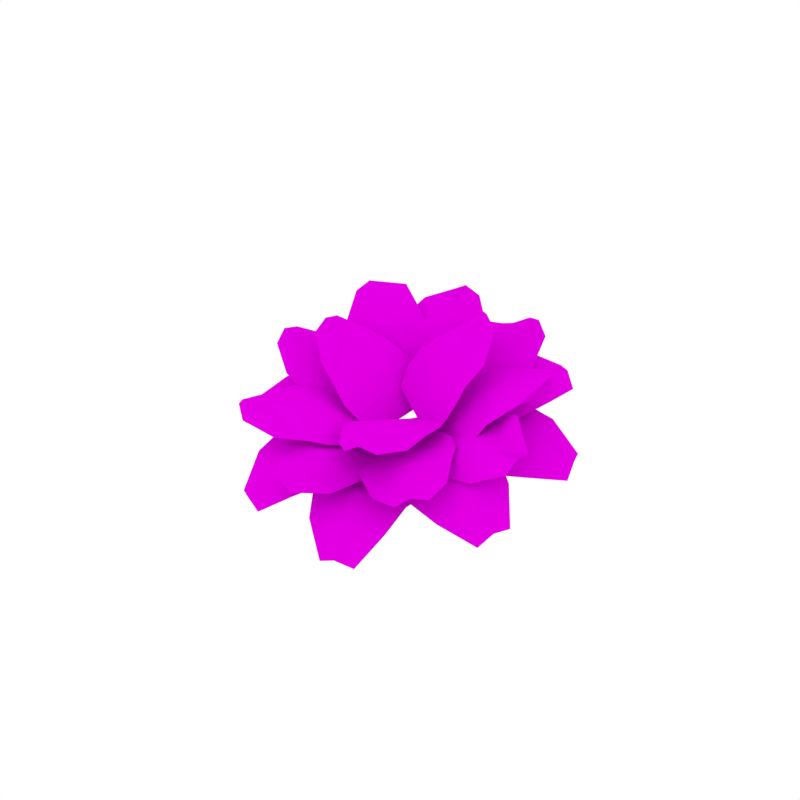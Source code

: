 # Source: Plant_1.blend  (saved by Blender 2.79.0; exported with 4.5.12 LTS)
import bpy
from mathutils import Matrix  # noqa: F401  (used for matrix-valued properties, if any)

bpy.ops.wm.read_factory_settings(use_empty=True)
scene = bpy.context.scene
scene.name = 'Scene'

# ---- collections
col_collection_1 = bpy.data.collections.new('Collection 1'); scene.collection.children.link(col_collection_1)

# ---- images (referenced by path relative to the original .blend; pixels are not part of the script)
import os
ASSET_DIR = os.environ.get("B2B_ASSET_DIR", "")  # directory of the original .blend (textures are referenced by path, not embedded)
HERE = os.path.dirname(os.path.abspath(__file__))  # packed textures are extracted next to this script under _unpacked/

def load_image(name, relpath, width, height, colorspace="sRGB"):
    """Load a texture the original file referenced (path relative to the .blend, or extracted next to this script)."""
    p = next((c for c in (os.path.join(HERE, relpath), os.path.join(ASSET_DIR, relpath)) if relpath and os.path.exists(c)), "")
    if p:
        img = bpy.data.images.load(p, check_existing=True)
        img.name = name
    else:  # same state as the original file: an image datablock whose file is absent (Cycles renders it pink)
        img = bpy.data.images.new(name, width, height)
        img.source = "FILE"
        img.filepath = "//" + (relpath or name)
    img.colorspace_settings.name = colorspace
    return img
img_flowers_png_001 = load_image('Flowers.png.001', 'Flowers.png', 1024, 1024, 'sRGB')

# ---- materials (node trees are filled in below, after node groups)
mat_flowers = bpy.data.materials.new('Flowers')
mat_flowers.alpha_threshold = 0.0
mat_flowers.roughness = 0.5
mat_flowers.specular_intensity = 0.0

# ---- material node trees
mat_flowers.use_nodes = True; mat_flowers.node_tree.nodes.clear()
_N = mat_flowers.node_tree.nodes; _L = mat_flowers.node_tree.links
n0 = _N.new('ShaderNodeOutputMaterial'); n0.name = 'Material Output'; n0.location = (1200, 880)
n0.label = 'Material Out'
n1 = _N.new('ShaderNodeAddShader'); n1.name = 'Add Shader'; n1.location = (1000, 880)
n1.label = 'Shader Add Refl'
n2 = _N.new('ShaderNodeAddShader'); n2.name = 'Add Shader.001'; n2.location = (800, 880)
n2.label = 'Shader Add Spec'
n3 = _N.new('ShaderNodeBsdfRefraction'); n3.name = 'Refraction BSDF'; n3.location = (1200, 220)
n3.label = 'Refl BSDF'
n3.mute = True
n4 = _N.new('ShaderNodeMix'); n4.name = 'Mix'; n4.location = (1000, 220)
n4.label = 'Mix Color/Refl'
n4.data_type = 'RGBA'
n4.blend_type = 'MULTIPLY'
n4.inputs[0].default_value = 1.0
n4.inputs[6].default_value = (0.8, 0.8, 0.8, 1.0)
n4.inputs[7].default_value = (0.0, 0.0, 0.0, 0.0)
n5 = _N.new('ShaderNodeMixShader'); n5.name = 'Mix Shader'; n5.location = (600, 880)
n5.label = 'Shader Mix Alpha'
n6 = _N.new('ShaderNodeBsdfTransparent'); n6.name = 'Transparent BSDF'; n6.location = (400, 880)
n6.label = 'Alpha BSDF'
n7 = _N.new('ShaderNodeMix'); n7.name = 'Mix.001'; n7.location = (200, 1100)
n7.label = 'Mix Color/Alpha'
n7.data_type = 'RGBA'
n7.blend_type = 'MULTIPLY'
n7.inputs[0].default_value = 1.0
n7.inputs[6].default_value = (1.0, 1.0, 1.0, 1.0)
n8 = _N.new('ShaderNodeBsdfDiffuse'); n8.name = 'Diffuse BSDF'; n8.location = (400, 660)
n8.label = 'Diff BSDF'
n9 = _N.new('ShaderNodeMix'); n9.name = 'Mix.002'; n9.location = (200, 660)
n9.label = 'Mix Color/Diffuse'
n9.data_type = 'RGBA'
n9.blend_type = 'MULTIPLY'
n9.inputs[0].default_value = 1.0
n9.inputs[6].default_value = (0.8, 0.8, 0.8, 1.0)
n10 = _N.new('ShaderNodeBsdfAnisotropic'); n10.name = 'Glossy BSDF'; n10.location = (400, 220)
n10.label = 'Spec BSDF'
n10.mute = True
n10.distribution = 'GGX'
n11 = _N.new('ShaderNodeMix'); n11.name = 'Mix.003'; n11.location = (200, 220)
n11.label = 'Mix Color/Spec'
n11.data_type = 'RGBA'
n11.blend_type = 'MULTIPLY'
n11.inputs[0].default_value = 1.0
n11.inputs[6].default_value = (0.0, 0.0, 0.0, 1.0)
n11.inputs[7].default_value = (0.0, 0.0, 0.0, 1.0)
n12 = _N.new('ShaderNodeMix'); n12.name = 'Mix.004'; n12.location = (200, 0)
n12.label = 'Mix Color/Hardness'
n12.data_type = 'RGBA'
n12.blend_type = 'MULTIPLY'
n12.inputs[0].default_value = 1.0
n12.inputs[6].default_value = (0.0, 0.0, 0.0, 0.0)
n12.inputs[7].default_value = (1.0, 1.0, 1.0, 1.0)
n13 = _N.new('ShaderNodeNormalMap'); n13.name = 'Normal Map'; n13.location = (200, 440)
n13.label = 'Normal/Map'
n13.mute = True
n14 = _N.new('ShaderNodeMix'); n14.name = 'Mix.005'; n14.location = (1000, 660)
n14.label = 'Bump/Map'
n14.mute = True
n14.data_type = 'RGBA'
n14.blend_type = 'MULTIPLY'
n14.inputs[0].default_value = 1.0
n14.inputs[6].default_value = (1.0, 1.0, 1.0, 1.0)
n14.inputs[7].default_value = (0.0, 0.0, 0.0, 1.0)
n15 = _N.new('ShaderNodeTexCoord'); n15.name = 'Texture Coordinate'; n15.location = (-600, 660)
n15.label = 'Texture Coords'
n16 = _N.new('ShaderNodeTexImage'); n16.name = 'Image Texture'; n16.location = (0, 660)
n16.width = 140
n16.image = img_flowers_png_001
n17 = _N.new('ShaderNodeDisplacement'); n17.name = 'Displacement'; n17.location = (0, 0)
n17.inputs[1].default_value = 0.0
n17.inputs[2].default_value = 0.1
n18 = _N.new('ShaderNodeMath'); n18.name = 'Math'; n18.location = (0, 0)
n18.operation = 'POWER'
_L.new(n1.outputs[0], n0.inputs[0])
_L.new(n2.outputs[0], n1.inputs[0])
_L.new(n3.outputs[0], n1.inputs[1])
_L.new(n4.outputs[2], n3.inputs[0])
_L.new(n5.outputs[0], n2.inputs[0])
_L.new(n6.outputs[0], n5.inputs[1])
_L.new(n7.outputs[2], n5.inputs[0])
_L.new(n8.outputs[0], n5.inputs[2])
_L.new(n9.outputs[2], n8.inputs[0])
_L.new(n10.outputs[0], n2.inputs[1])
_L.new(n11.outputs[2], n10.inputs[0])
_L.new(n13.outputs[0], n8.inputs[2])
_L.new(n13.outputs[0], n10.inputs[4])
_L.new(n13.outputs[0], n3.inputs[3])
_L.new(n16.outputs[0], n9.inputs[7])
_L.new(n16.outputs[1], n7.inputs[7])
_L.new(n14.outputs[2], n17.inputs[0])
_L.new(n17.outputs[0], n0.inputs[2])
_L.new(n12.outputs[2], n18.inputs[0])
_L.new(n18.outputs[0], n10.inputs[1])
n0.is_active_output = True

# ---- world
world_world = bpy.data.worlds.new('World'); scene.world = world_world
world_world.color = (1.0, 1.0, 1.0)
world_world.use_sun_shadow = False
world_world.sun_shadow_jitter_overblur = 0.0
world_world.cycles.sampling_method = 'NONE'
world_world.cycles.sample_map_resolution = 256

# ---- meshes
me_plane_061 = bpy.data.meshes.new('Plane.061')
me_plane_061.from_pydata([(0.6341, -0.06743, 0.1032), (0.6338, 0.06085, 0.1051), (0.1455, -0.1321, 0.03374), (0.1448, 0.1251, 0.03741), (0.2246, 0.1849, 0.09192), (0.2255, -0.193, 0.08652), (0.6404, -0.003744, 0.1373), (0.1442, -0.003997, 0.06935), (0.2241, -0.004566, 0.123), (0.521, -0.1459, 0.1705), (0.4042, -0.1799, 0.1867), (0.4033, 0.1697, 0.1917), (0.5203, 0.1368, 0.1745), (0.4085, -0.005525, 0.2219), (0.5271, -0.005, 0.2056), (0.3146, -0.2041, 0.1466), (0.316, -0.005192, 0.1826), (0.3136, 0.1947, 0.1523), (0.4469, -0.4507, 0.1357), (0.5262, -0.3501, 0.1423), (0.02569, -0.1961, 0.06126), (0.1847, 0.005632, 0.1479), (0.2828, 0.001515, 0.179), (0.04917, -0.2949, 0.1121), (0.4904, -0.4057, 0.1721), (0.1032, -0.09591, 0.1016), (0.164, -0.1474, 0.1556), (0.3077, -0.4437, 0.1993), (0.1946, -0.3982, 0.2137), (0.4108, -0.124, 0.2317), (0.4824, -0.2219, 0.2139), (0.3052, -0.2652, 0.2554), (0.399, -0.3381, 0.2398), (0.1105, -0.3605, 0.1722), (0.234, -0.2065, 0.2157), (0.357, -0.04769, 0.2108), (0.5474, 0.2958, 0.1782), (0.4694, 0.3973, 0.1851), (0.2027, -0.04226, 0.05703), (0.04624, 0.1614, 0.07093), (0.07024, 0.2516, 0.1356), (0.3002, -0.04758, 0.1152), (0.512, 0.347, 0.2152), (0.1221, 0.05547, 0.09745), (0.1828, 0.09793, 0.1588), (0.5014, 0.1593, 0.2304), (0.4284, 0.06074, 0.2334), (0.2157, 0.3376, 0.2523), (0.3294, 0.3831, 0.2457), (0.3242, 0.1986, 0.2757), (0.419, 0.2717, 0.2716), (0.3742, -0.008529, 0.1834), (0.2528, 0.147, 0.2274), (0.1316, 0.3072, 0.2049), (-0.1384, 0.6225, 0.1032), (-0.2598, 0.5812, 0.1051), (0.0788, 0.18, 0.03374), (-0.1648, 0.09737, 0.03741), (-0.2468, 0.1539, 0.09192), (0.111, 0.2753, 0.08652), (-0.2007, 0.6082, 0.1373), (-0.04221, 0.1379, 0.06935), (-0.06715, 0.2138, 0.123), (-0.02792, 0.5403, 0.1705), (0.04153, 0.4404, 0.1867), (-0.2895, 0.3281, 0.1917), (-0.2956, 0.4494, 0.1745), (-0.1251, 0.3889, 0.2219), (-0.1634, 0.5012, 0.2056), (0.09309, 0.3633, 0.1466), (-0.09588, 0.3011, 0.1826), (-0.2845, 0.2351, 0.1523), (0.2847, 0.5673, 0.1357), (0.164, 0.6104, 0.1423), (0.1777, 0.08691, 0.06126), (-0.06425, 0.1732, 0.1479), (-0.09164, 0.2675, 0.179), (0.2638, 0.1407, 0.1121), (0.2281, 0.5942, 0.1721), (0.05797, 0.1284, 0.1016), (0.08734, 0.2024, 0.1556), (0.3224, 0.4331, 0.1993), (0.3153, 0.3115, 0.2137), (-0.01354, 0.4289, 0.2317), (0.05645, 0.528, 0.2139), (0.154, 0.3739, 0.2554), (0.1931, 0.486, 0.2398), (0.3064, 0.2197, 0.1722), (0.1211, 0.2877, 0.2157), (-0.06869, 0.3536, 0.2108), (-0.6376, -0.002812, 0.1032), (-0.6232, -0.1303, 0.1051), (-0.1591, 0.1153, 0.03374), (-0.1302, -0.1403, 0.03741), (-0.2028, -0.2085, 0.09192), (-0.2454, 0.167, 0.08652), (-0.637, -0.06681, 0.1373), (-0.1438, -0.01191, 0.06935), (-0.2232, -0.02014, 0.123), (-0.5339, 0.08762, 0.1705), (-0.4215, 0.1343, 0.1867), (-0.3822, -0.2131, 0.1917), (-0.502, -0.1933, 0.1745), (-0.4066, -0.03949, 0.2219), (-0.5245, -0.05308, 0.2056), (-0.3352, 0.1682, 0.1466), (-0.3146, -0.02964, 0.1826), (-0.2903, -0.228, 0.1523), (-0.4938, 0.3988, 0.1357), (-0.5615, 0.29, 0.1423), (-0.04714, 0.1921, 0.06126), (-0.183, -0.02594, 0.1479), (-0.2809, -0.03265, 0.179), (-0.08134, 0.2877, 0.1121), (-0.5321, 0.3492, 0.1721), (-0.1132, 0.08396, 0.1016), (-0.1792, 0.1284, 0.1556), (-0.3547, 0.4071, 0.1993), (-0.2373, 0.3743, 0.2137), (-0.4219, 0.07798, 0.2317), (-0.504, 0.1675, 0.2139), (-0.3326, 0.23, 0.2554), (-0.4338, 0.2921, 0.2398), (-0.1495, 0.3461, 0.1722), (-0.2553, 0.1795, 0.2157), (-0.3601, 0.008081, 0.2108), (-0.05509, -0.6353, 0.1032), (0.07316, -0.6325, 0.1051), (-0.1293, -0.148, 0.03374), (0.1279, -0.1424, 0.03741), (0.1892, -0.2209, 0.09192), (-0.1886, -0.2292, 0.08652), (0.008705, -0.6404, 0.1373), (-0.001193, -0.1442, 0.06935), (-0.0002105, -0.2241, 0.123), (-0.1357, -0.5237, 0.1705), (-0.172, -0.4076, 0.1867), (0.1775, -0.3999, 0.1917), (0.1469, -0.5175, 0.1745), (0.002416, -0.4085, 0.2219), (0.005246, -0.5271, 0.2056), (-0.1979, -0.3185, 0.1466), (0.0009509, -0.316, 0.1826), (0.2007, -0.3098, 0.1523), (-0.442, -0.4555, 0.1357), (-0.3398, -0.5329, 0.1423), (-0.1956, -0.0295, 0.06126), (0.009221, -0.1846, 0.1479), (0.007011, -0.2827, 0.179), (-0.2939, -0.05489, 0.1121), (-0.3961, -0.4982, 0.1721), (-0.09388, -0.1051, 0.1016), (-0.1441, -0.1668, 0.1556), (-0.4376, -0.3163, 0.1993), (-0.3943, -0.2024, 0.2137), (-0.116, -0.4131, 0.2317), (-0.2125, -0.4867, 0.2139), (-0.2593, -0.3103, 0.2554), (-0.3303, -0.4055, 0.2398), (-0.3583, -0.1175, 0.1722), (-0.2019, -0.238, 0.2157), (-0.04074, -0.3579, 0.2108), (0.4958, -0.2736, 0.3174), (0.5397, -0.1685, 0.3192), (0.07357, -0.1583, 0.1055), (0.1617, 0.05249, 0.109), (0.2475, 0.07395, 0.1607), (0.1181, -0.2357, 0.1556), (0.523, -0.2237, 0.3497), (0.1167, -0.05295, 0.1393), (0.1818, -0.08093, 0.1901), (0.3762, -0.2989, 0.2641), (0.2689, -0.2865, 0.2506), (0.3886, -2.163e-05, 0.3141), (0.473, -0.06726, 0.385), (0.3325, -0.1453, 0.2912), (0.4298, -0.1857, 0.3157), (0.1872, -0.2755, 0.2125), (0.2569, -0.1131, 0.2467), (0.3238, 0.0513, 0.2179), (0.2105, -0.5229, 0.3481), (0.3101, -0.4679, 0.3544), (-0.04653, -0.1694, 0.1316), (0.1531, -0.05902, 0.2138), (0.232, -0.09618, 0.2433), (-0.06135, -0.2583, 0.1798), (0.2617, -0.5011, 0.3827), (0.05145, -0.1141, 0.1699), (0.08348, -0.1771, 0.2211), (0.09901, -0.4692, 0.2916), (0.02215, -0.393, 0.2761), (0.2935, -0.243, 0.2932), (0.3185, -0.3479, 0.3051), (0.1585, -0.3223, 0.3156), (0.2101, -0.4142, 0.3481), (-0.03376, -0.3331, 0.2368), (0.1204, -0.2497, 0.278), (0.2758, -0.162, 0.2734), (0.55, 0.05349, 0.3884), (0.5211, 0.1635, 0.395), (0.1514, -0.1044, 0.1276), (0.09346, 0.1162, 0.1408), (0.1442, 0.1818, 0.2021), (0.2293, -0.1424, 0.1827), (0.5387, 0.1077, 0.4236), (0.1191, 0.003335, 0.1659), (0.1834, 0.01718, 0.2241), (0.4653, -0.04234, 0.4053), (0.3716, -0.09786, 0.342), (0.2928, 0.202, 0.3127), (0.4016, 0.2001, 0.3357), (0.3338, 0.05086, 0.3349), (0.4366, 0.07805, 0.379), (0.3034, -0.1359, 0.2485), (0.2576, 0.03325, 0.2891), (0.2136, 0.2062, 0.2678), (0.1012, 0.5572, 0.3174), (-0.01245, 0.5653, 0.3192), (0.1265, 0.1202, 0.1055), (-0.1013, 0.1365, 0.109), (-0.149, 0.211, 0.1607), (0.1857, 0.1871, 0.1556), (0.0452, 0.567, 0.3497), (0.01297, 0.1275, 0.1393), (0.0187, 0.1982, 0.1901), (0.1633, 0.4519, 0.2641), (0.1857, 0.3462, 0.2506), (-0.1239, 0.3683, 0.3343), (-0.08714, 0.4697, 0.3427), (0.03161, 0.3614, 0.2839), (0.0389, 0.4665, 0.3157), (0.2013, 0.2653, 0.2125), (0.02526, 0.2795, 0.2467), (-0.1519, 0.2905, 0.2232), (0.4285, 0.3663, 0.3481), (0.3445, 0.4431, 0.3544), (0.1754, 0.009932, 0.1316), (0.00709, 0.164, 0.2138), (0.01715, 0.2505, 0.2433), (0.2644, 0.02426, 0.1798), (0.3914, 0.4078, 0.3827), (0.0917, 0.08515, 0.1699), (0.1412, 0.1356, 0.2211), (0.4131, 0.2435, 0.2941), (0.3654, 0.1464, 0.2882), (0.1367, 0.3557, 0.2932), (0.2281, 0.4128, 0.3051), (0.2549, 0.253, 0.3156), (0.3255, 0.3313, 0.3481), (0.3265, 0.07428, 0.2368), (0.1982, 0.1938, 0.278), (0.06558, 0.3131, 0.2734), (-0.5229, 0.2174, 0.3174), (-0.555, 0.1081, 0.3192), (-0.09055, 0.1492, 0.1055), (-0.1549, -0.06997, 0.109), (-0.2378, -0.1008, 0.1607), (-0.1433, 0.2212, 0.1556), (-0.5444, 0.1648, 0.3497), (-0.1218, 0.03978, 0.1393), (-0.1896, 0.06041, 0.1901), (-0.4068, 0.2556, 0.2641), (-0.2988, 0.2551, 0.2506), (-0.3863, -0.04278, 0.2553), (-0.4775, 0.01476, 0.2678), (-0.3464, 0.1078, 0.2839), (-0.4476, 0.1372, 0.3157), (-0.2164, 0.2532, 0.2125), (-0.2678, 0.08414, 0.2467), (-0.3162, -0.08664, 0.2179), (-0.2668, 0.4966, 0.3481), (-0.3597, 0.4309, 0.3544), (0.0276, 0.1735, 0.1316), (-0.1587, 0.0418, 0.2138), (-0.2412, 0.07005, 0.2433), (0.03253, 0.2635, 0.1798), (-0.3153, 0.4692, 0.3827), (-0.0637, 0.1077, 0.1699), (-0.1025, 0.1669, 0.2211), (-0.1501, 0.4554, 0.4085), (-0.06529, 0.3882, 0.335), (-0.3185, 0.2092, 0.2932), (-0.3548, 0.3107, 0.3051), (-0.193, 0.3029, 0.3228), (-0.2545, 0.3885, 0.3481), (-0.003138, 0.3348, 0.2368), (-0.1472, 0.2349, 0.278), (-0.292, 0.1307, 0.2734), (-0.264, -0.501, 0.3174), (-0.158, -0.5429, 0.3192), (-0.1568, -0.07663, 0.1055), (0.05562, -0.1606, 0.109), (0.07875, -0.246, 0.1607), (-0.2333, -0.1226, 0.1556), (-0.2135, -0.5272, 0.3497), (-0.05067, -0.1177, 0.1393), (-0.07738, -0.1834, 0.1901), (-0.2915, -0.3819, 0.2641), (-0.2812, -0.2744, 0.2506), (0.007532, -0.3885, 0.2553), (-0.05805, -0.4742, 0.2678), (-0.1388, -0.3352, 0.2839), (-0.1773, -0.4333, 0.3157), (-0.2718, -0.1925, 0.2125), (-0.1081, -0.259, 0.2467), (0.05758, -0.3227, 0.2179), (-0.5187, -0.2206, 0.3481), (-0.4618, -0.3191, 0.3544), (-0.1703, 0.04323, 0.1316), (-0.05603, -0.1542, 0.2138), (-0.09165, -0.2338, 0.2433), (-0.2595, 0.05632, 0.1798), (-0.4959, -0.2714, 0.3827), (-0.113, -0.05366, 0.1699), (-0.1755, -0.0869, 0.2211), (-0.4672, -0.1081, 0.2916), (-0.3925, -0.02978, 0.2761), (-0.2372, -0.2982, 0.2932), (-0.3416, -0.3252, 0.3051), (-0.3191, -0.1647, 0.3156), (-0.41, -0.2181, 0.3481), (-0.3337, 0.02727, 0.2368), (-0.2473, -0.1253, 0.278), (-0.1566, -0.2789, 0.2734), (-0.01688, -0.3907, 0.4049), (0.09653, -0.3817, 0.4117), (-0.09667, -0.001762, 0.1215), (0.1296, 0.02725, 0.2038), (0.1848, -0.03409, 0.2445), (-0.1485, -0.0676, 0.1801), (0.03818, -0.3869, 0.4402), (0.01488, 0.01318, 0.1597), (0.01638, -0.04845, 0.2215), (-0.09424, -0.3053, 0.3326), (-0.1314, -0.2076, 0.3005), (0.1776, -0.1832, 0.319), (0.1557, -0.2856, 0.3472), (0.0214, -0.1946, 0.3409), (0.02877, -0.2932, 0.3899), (-0.1561, -0.137, 0.2488), (0.01825, -0.1197, 0.2907), (0.1962, -0.1065, 0.2868), (-0.3222, 0.2038, 0.4278), (-0.363, 0.1039, 0.4271), (0.006656, 0.1389, 0.1101), (-0.05797, -0.07267, 0.1713), (-0.1287, -0.09787, 0.2155), (-0.01963, 0.2037, 0.1771), (-0.339, 0.152, 0.4574), (-0.02493, 0.03459, 0.138), (-0.07041, 0.05235, 0.2047), (-0.2252, 0.241, 0.3516), (-0.131, 0.2347, 0.3092), (-0.2422, -0.03745, 0.3073), (-0.3152, 0.02096, 0.3497), (-0.1818, 0.09627, 0.3373), (-0.2621, 0.1261, 0.3972), (-0.06694, 0.2316, 0.2519), (-0.1233, 0.07304, 0.2796), (-0.1895, -0.08169, 0.2651), (0.2997, 0.2126, 0.4872), (0.2291, 0.2942, 0.4859), (0.1055, -0.04313, 0.1553), (-0.05626, 0.1087, 0.2143), (-0.04847, 0.182, 0.2606), (0.1725, -0.05069, 0.2248), (0.2599, 0.2503, 0.5163), (0.0257, 0.03155, 0.1821), (0.05952, 0.06236, 0.2509), (0.292, 0.1112, 0.4081), (0.2455, 0.03117, 0.3619), (0.05311, 0.2535, 0.3582), (0.1365, 0.2911, 0.4049), (0.1439, 0.1384, 0.3889), (0.2044, 0.195, 0.4525), (0.2159, -0.02304, 0.302), (0.09897, 0.09824, 0.3283), (-0.008487, 0.2277, 0.313)], [], [(16, 13, 11, 17), (7, 8, 4, 3), (2, 5, 8, 7), (14, 6, 1, 12), (15, 10, 13, 16), (14, 12, 11, 13), (9, 14, 13, 10), (9, 0, 6, 14), (5, 15, 16, 8), (8, 16, 17, 4), (34, 31, 29, 35), (25, 26, 22, 21), (20, 23, 26, 25), (32, 24, 19, 30), (33, 28, 31, 34), (32, 30, 29, 31), (27, 32, 31, 28), (27, 18, 24, 32), (23, 33, 34, 26), (26, 34, 35, 22), (52, 49, 47, 53), (43, 44, 40, 39), (38, 41, 44, 43), (50, 42, 37, 48), (51, 46, 49, 52), (50, 48, 47, 49), (45, 50, 49, 46), (45, 36, 42, 50), (41, 51, 52, 44), (44, 52, 53, 40), (70, 67, 65, 71), (61, 62, 58, 57), (56, 59, 62, 61), (68, 60, 55, 66), (69, 64, 67, 70), (68, 66, 65, 67), (63, 68, 67, 64), (63, 54, 60, 68), (59, 69, 70, 62), (62, 70, 71, 58), (88, 85, 83, 89), (79, 80, 76, 75), (74, 77, 80, 79), (86, 78, 73, 84), (87, 82, 85, 88), (86, 84, 83, 85), (81, 86, 85, 82), (81, 72, 78, 86), (77, 87, 88, 80), (80, 88, 89, 76), (106, 103, 101, 107), (97, 98, 94, 93), (92, 95, 98, 97), (104, 96, 91, 102), (105, 100, 103, 106), (104, 102, 101, 103), (99, 104, 103, 100), (99, 90, 96, 104), (95, 105, 106, 98), (98, 106, 107, 94), (124, 121, 119, 125), (115, 116, 112, 111), (110, 113, 116, 115), (122, 114, 109, 120), (123, 118, 121, 124), (122, 120, 119, 121), (117, 122, 121, 118), (117, 108, 114, 122), (113, 123, 124, 116), (116, 124, 125, 112), (142, 139, 137, 143), (133, 134, 130, 129), (128, 131, 134, 133), (140, 132, 127, 138), (141, 136, 139, 142), (140, 138, 137, 139), (135, 140, 139, 136), (135, 126, 132, 140), (131, 141, 142, 134), (134, 142, 143, 130), (160, 157, 155, 161), (151, 152, 148, 147), (146, 149, 152, 151), (158, 150, 145, 156), (159, 154, 157, 160), (158, 156, 155, 157), (153, 158, 157, 154), (153, 144, 150, 158), (149, 159, 160, 152), (152, 160, 161, 148), (178, 175, 173, 179), (169, 170, 166, 165), (164, 167, 170, 169), (176, 168, 163, 174), (177, 172, 175, 178), (176, 174, 173, 175), (171, 176, 175, 172), (171, 162, 168, 176), (167, 177, 178, 170), (170, 178, 179, 166), (196, 193, 191, 197), (187, 188, 184, 183), (182, 185, 188, 187), (194, 186, 181, 192), (195, 190, 193, 196), (194, 192, 191, 193), (189, 194, 193, 190), (189, 180, 186, 194), (185, 195, 196, 188), (188, 196, 197, 184), (214, 211, 209, 215), (205, 206, 202, 201), (200, 203, 206, 205), (212, 204, 199, 210), (213, 208, 211, 214), (212, 210, 209, 211), (207, 212, 211, 208), (207, 198, 204, 212), (203, 213, 214, 206), (206, 214, 215, 202), (232, 229, 227, 233), (223, 224, 220, 219), (218, 221, 224, 223), (230, 222, 217, 228), (231, 226, 229, 232), (230, 228, 227, 229), (225, 230, 229, 226), (225, 216, 222, 230), (221, 231, 232, 224), (224, 232, 233, 220), (250, 247, 245, 251), (241, 242, 238, 237), (236, 239, 242, 241), (248, 240, 235, 246), (249, 244, 247, 250), (248, 246, 245, 247), (243, 248, 247, 244), (243, 234, 240, 248), (239, 249, 250, 242), (242, 250, 251, 238), (268, 265, 263, 269), (259, 260, 256, 255), (254, 257, 260, 259), (266, 258, 253, 264), (267, 262, 265, 268), (266, 264, 263, 265), (261, 266, 265, 262), (261, 252, 258, 266), (257, 267, 268, 260), (260, 268, 269, 256), (286, 283, 281, 287), (277, 278, 274, 273), (272, 275, 278, 277), (284, 276, 271, 282), (285, 280, 283, 286), (284, 282, 281, 283), (279, 284, 283, 280), (279, 270, 276, 284), (275, 285, 286, 278), (278, 286, 287, 274), (304, 301, 299, 305), (295, 296, 292, 291), (290, 293, 296, 295), (302, 294, 289, 300), (303, 298, 301, 304), (302, 300, 299, 301), (297, 302, 301, 298), (297, 288, 294, 302), (293, 303, 304, 296), (296, 304, 305, 292), (322, 319, 317, 323), (313, 314, 310, 309), (308, 311, 314, 313), (320, 312, 307, 318), (321, 316, 319, 322), (320, 318, 317, 319), (315, 320, 319, 316), (315, 306, 312, 320), (311, 321, 322, 314), (314, 322, 323, 310), (340, 337, 335, 341), (331, 332, 328, 327), (326, 329, 332, 331), (338, 330, 325, 336), (339, 334, 337, 340), (338, 336, 335, 337), (333, 338, 337, 334), (333, 324, 330, 338), (329, 339, 340, 332), (332, 340, 341, 328), (358, 355, 353, 359), (349, 350, 346, 345), (344, 347, 350, 349), (356, 348, 343, 354), (357, 352, 355, 358), (356, 354, 353, 355), (351, 356, 355, 352), (351, 342, 348, 356), (347, 357, 358, 350), (350, 358, 359, 346), (376, 373, 371, 377), (367, 368, 364, 363), (362, 365, 368, 367), (374, 366, 361, 372), (375, 370, 373, 376), (374, 372, 371, 373), (369, 374, 373, 370), (369, 360, 366, 374), (365, 375, 376, 368), (368, 376, 377, 364)])
me_plane_061.polygons.foreach_set('use_smooth', [True] * 210)
_uv = me_plane_061.uv_layers.new(name='UVMap')
_uv.uv.foreach_set('vector', [0.1681, 0.117, 0.2207, 0.117, 0.2146, 0.2119, 0.1604, 0.226, 0.05676, 0.117, 0.1092, 0.117, 0.1012, 0.2215, 0.04745, 0.1895, 0.04745, 0.04446, 0.1012, 0.01242, 0.1092, 0.117, 0.05676, 0.117, 0.2826, 0.117, 0.3543, 0.117, 0.3602, 0.1576, 0.2821, 0.1961, 0.1604, 0.007966, 0.2146, 0.02205, 0.2207, 0.117, 0.1681, 0.117, 0.2826, 0.117, 0.2821, 0.1961, 0.2146, 0.2119, 0.2207, 0.117, 0.2821, 0.03782, 0.2826, 0.117, 0.2207, 0.117, 0.2146, 0.02205, 0.2821, 0.03782, 0.3602, 0.07637, 0.3543, 0.117, 0.2826, 0.117, 0.1012, 0.01242, 0.1604, 0.007966, 0.1681, 0.117, 0.1092, 0.117, 0.1092, 0.117, 0.1681, 0.117, 0.1604, 0.226, 0.1012, 0.2215, 0.1681, 0.117, 0.2207, 0.117, 0.2146, 0.2119, 0.1604, 0.226, 0.05676, 0.117, 0.1092, 0.117, 0.1012, 0.2215, 0.04745, 0.1895, 0.04745, 0.04446, 0.1012, 0.01242, 0.1092, 0.117, 0.05676, 0.117, 0.2826, 0.117, 0.3543, 0.117, 0.3602, 0.1576, 0.2821, 0.1961, 0.1604, 0.007966, 0.2146, 0.02205, 0.2207, 0.117, 0.1681, 0.117, 0.2826, 0.117, 0.2821, 0.1961, 0.2146, 0.2119, 0.2207, 0.117, 0.2821, 0.03782, 0.2826, 0.117, 0.2207, 0.117, 0.2146, 0.02205, 0.2821, 0.03782, 0.3602, 0.07637, 0.3543, 0.117, 0.2826, 0.117, 0.1012, 0.01242, 0.1604, 0.007966, 0.1681, 0.117, 0.1092, 0.117, 0.1092, 0.117, 0.1681, 0.117, 0.1604, 0.226, 0.1012, 0.2215, 0.1681, 0.117, 0.2207, 0.117, 0.2146, 0.2119, 0.1604, 0.226, 0.05676, 0.117, 0.1092, 0.117, 0.1012, 0.2215, 0.04745, 0.1895, 0.04745, 0.04446, 0.1012, 0.01242, 0.1092, 0.117, 0.05676, 0.117, 0.2826, 0.117, 0.3543, 0.117, 0.3602, 0.1576, 0.2821, 0.1961, 0.1604, 0.007966, 0.2146, 0.02205, 0.2207, 0.117, 0.1681, 0.117, 0.2826, 0.117, 0.2821, 0.1961, 0.2146, 0.2119, 0.2207, 0.117, 0.2821, 0.03782, 0.2826, 0.117, 0.2207, 0.117, 0.2146, 0.02205, 0.2821, 0.03782, 0.3602, 0.07637, 0.3543, 0.117, 0.2826, 0.117, 0.1012, 0.01242, 0.1604, 0.007966, 0.1681, 0.117, 0.1092, 0.117, 0.1092, 0.117, 0.1681, 0.117, 0.1604, 0.226, 0.1012, 0.2215, 0.1681, 0.117, 0.2207, 0.117, 0.2146, 0.2119, 0.1604, 0.226, 0.05676, 0.117, 0.1092, 0.117, 0.1012, 0.2215, 0.04745, 0.1895, 0.04745, 0.04446, 0.1012, 0.01242, 0.1092, 0.117, 0.05676, 0.117, 0.2826, 0.117, 0.3543, 0.117, 0.3602, 0.1576, 0.2821, 0.1961, 0.1604, 0.007966, 0.2146, 0.02205, 0.2207, 0.117, 0.1681, 0.117, 0.2826, 0.117, 0.2821, 0.1961, 0.2146, 0.2119, 0.2207, 0.117, 0.2821, 0.03782, 0.2826, 0.117, 0.2207, 0.117, 0.2146, 0.02205, 0.2821, 0.03782, 0.3602, 0.07637, 0.3543, 0.117, 0.2826, 0.117, 0.1012, 0.01242, 0.1604, 0.007966, 0.1681, 0.117, 0.1092, 0.117, 0.1092, 0.117, 0.1681, 0.117, 0.1604, 0.226, 0.1012, 0.2215, 0.1681, 0.117, 0.2207, 0.117, 0.2146, 0.2119, 0.1604, 0.226, 0.05676, 0.117, 0.1092, 0.117, 0.1012, 0.2215, 0.04745, 0.1895, 0.04745, 0.04446, 0.1012, 0.01242, 0.1092, 0.117, 0.05676, 0.117, 0.2826, 0.117, 0.3543, 0.117, 0.3602, 0.1576, 0.2821, 0.1961, 0.1604, 0.007966, 0.2146, 0.02205, 0.2207, 0.117, 0.1681, 0.117, 0.2826, 0.117, 0.2821, 0.1961, 0.2146, 0.2119, 0.2207, 0.117, 0.2821, 0.03782, 0.2826, 0.117, 0.2207, 0.117, 0.2146, 0.02205, 0.2821, 0.03782, 0.3602, 0.07637, 0.3543, 0.117, 0.2826, 0.117, 0.1012, 0.01242, 0.1604, 0.007966, 0.1681, 0.117, 0.1092, 0.117, 0.1092, 0.117, 0.1681, 0.117, 0.1604, 0.226, 0.1012, 0.2215, 0.1681, 0.117, 0.2207, 0.117, 0.2146, 0.2119, 0.1604, 0.226, 0.05676, 0.117, 0.1092, 0.117, 0.1012, 0.2215, 0.04745, 0.1895, 0.04745, 0.04446, 0.1012, 0.01242, 0.1092, 0.117, 0.05676, 0.117, 0.2826, 0.117, 0.3543, 0.117, 0.3602, 0.1576, 0.2821, 0.1961, 0.1604, 0.007966, 0.2146, 0.02205, 0.2207, 0.117, 0.1681, 0.117, 0.2826, 0.117, 0.2821, 0.1961, 0.2146, 0.2119, 0.2207, 0.117, 0.2821, 0.03782, 0.2826, 0.117, 0.2207, 0.117, 0.2146, 0.02205, 0.2821, 0.03782, 0.3602, 0.07637, 0.3543, 0.117, 0.2826, 0.117, 0.1012, 0.01242, 0.1604, 0.007966, 0.1681, 0.117, 0.1092, 0.117, 0.1092, 0.117, 0.1681, 0.117, 0.1604, 0.226, 0.1012, 0.2215, 0.1681, 0.117, 0.2207, 0.117, 0.2146, 0.2119, 0.1604, 0.226, 0.05676, 0.117, 0.1092, 0.117, 0.1012, 0.2215, 0.04745, 0.1895, 0.04745, 0.04446, 0.1012, 0.01242, 0.1092, 0.117, 0.05676, 0.117, 0.2826, 0.117, 0.3543, 0.117, 0.3602, 0.1576, 0.2821, 0.1961, 0.1604, 0.007966, 0.2146, 0.02205, 0.2207, 0.117, 0.1681, 0.117, 0.2826, 0.117, 0.2821, 0.1961, 0.2146, 0.2119, 0.2207, 0.117, 0.2821, 0.03782, 0.2826, 0.117, 0.2207, 0.117, 0.2146, 0.02205, 0.2821, 0.03782, 0.3602, 0.07637, 0.3543, 0.117, 0.2826, 0.117, 0.1012, 0.01242, 0.1604, 0.007966, 0.1681, 0.117, 0.1092, 0.117, 0.1092, 0.117, 0.1681, 0.117, 0.1604, 0.226, 0.1012, 0.2215, 0.1681, 0.117, 0.2207, 0.117, 0.2146, 0.2119, 0.1604, 0.226, 0.05676, 0.117, 0.1092, 0.117, 0.1012, 0.2215, 0.04745, 0.1895, 0.04745, 0.04446, 0.1012, 0.01242, 0.1092, 0.117, 0.05676, 0.117, 0.2826, 0.117, 0.3543, 0.117, 0.3602, 0.1576, 0.2821, 0.1961, 0.1604, 0.007966, 0.2146, 0.02205, 0.2207, 0.117, 0.1681, 0.117, 0.2826, 0.117, 0.2821, 0.1961, 0.2146, 0.2119, 0.2207, 0.117, 0.2821, 0.03782, 0.2826, 0.117, 0.2207, 0.117, 0.2146, 0.02205, 0.2821, 0.03782, 0.3602, 0.07637, 0.3543, 0.117, 0.2826, 0.117, 0.1012, 0.01242, 0.1604, 0.007966, 0.1681, 0.117, 0.1092, 0.117, 0.1092, 0.117, 0.1681, 0.117, 0.1604, 0.226, 0.1012, 0.2215, 0.1681, 0.117, 0.2207, 0.117, 0.2146, 0.2119, 0.1604, 0.226, 0.05676, 0.117, 0.1092, 0.117, 0.1012, 0.2215, 0.04745, 0.1895, 0.04745, 0.04446, 0.1012, 0.01242, 0.1092, 0.117, 0.05676, 0.117, 0.2826, 0.117, 0.3543, 0.117, 0.3602, 0.1576, 0.2821, 0.1961, 0.1604, 0.007966, 0.2146, 0.02205, 0.2207, 0.117, 0.1681, 0.117, 0.2826, 0.117, 0.2821, 0.1961, 0.2146, 0.2119, 0.2207, 0.117, 0.2821, 0.03782, 0.2826, 0.117, 0.2207, 0.117, 0.2146, 0.02205, 0.2821, 0.03782, 0.3602, 0.07637, 0.3543, 0.117, 0.2826, 0.117, 0.1012, 0.01242, 0.1604, 0.007966, 0.1681, 0.117, 0.1092, 0.117, 0.1092, 0.117, 0.1681, 0.117, 0.1604, 0.226, 0.1012, 0.2215, 0.1681, 0.117, 0.2207, 0.117, 0.2146, 0.2119, 0.1604, 0.226, 0.05676, 0.117, 0.1092, 0.117, 0.1012, 0.2215, 0.04745, 0.1895, 0.04745, 0.04446, 0.1012, 0.01242, 0.1092, 0.117, 0.05676, 0.117, 0.2826, 0.117, 0.3543, 0.117, 0.3602, 0.1576, 0.2821, 0.1961, 0.1604, 0.007966, 0.2146, 0.02205, 0.2207, 0.117, 0.1681, 0.117, 0.2826, 0.117, 0.2821, 0.1961, 0.2146, 0.2119, 0.2207, 0.117, 0.2821, 0.03782, 0.2826, 0.117, 0.2207, 0.117, 0.2146, 0.02205, 0.2821, 0.03782, 0.3602, 0.07637, 0.3543, 0.117, 0.2826, 0.117, 0.1012, 0.01242, 0.1604, 0.007966, 0.1681, 0.117, 0.1092, 0.117, 0.1092, 0.117, 0.1681, 0.117, 0.1604, 0.226, 0.1012, 0.2215, 0.1681, 0.117, 0.2207, 0.117, 0.2146, 0.2119, 0.1604, 0.226, 0.05676, 0.117, 0.1092, 0.117, 0.1012, 0.2215, 0.04745, 0.1895, 0.04745, 0.04446, 0.1012, 0.01242, 0.1092, 0.117, 0.05676, 0.117, 0.2826, 0.117, 0.3543, 0.117, 0.3602, 0.1576, 0.2821, 0.1961, 0.1604, 0.007966, 0.2146, 0.02205, 0.2207, 0.117, 0.1681, 0.117, 0.2826, 0.117, 0.2821, 0.1961, 0.2146, 0.2119, 0.2207, 0.117, 0.2821, 0.03782, 0.2826, 0.117, 0.2207, 0.117, 0.2146, 0.02205, 0.2821, 0.03782, 0.3602, 0.07637, 0.3543, 0.117, 0.2826, 0.117, 0.1012, 0.01242, 0.1604, 0.007966, 0.1681, 0.117, 0.1092, 0.117, 0.1092, 0.117, 0.1681, 0.117, 0.1604, 0.226, 0.1012, 0.2215, 0.1681, 0.117, 0.2207, 0.117, 0.2146, 0.2119, 0.1604, 0.226, 0.05676, 0.117, 0.1092, 0.117, 0.1012, 0.2215, 0.04745, 0.1895, 0.04745, 0.04446, 0.1012, 0.01242, 0.1092, 0.117, 0.05676, 0.117, 0.2826, 0.117, 0.3543, 0.117, 0.3602, 0.1576, 0.2821, 0.1961, 0.1604, 0.007966, 0.2146, 0.02205, 0.2207, 0.117, 0.1681, 0.117, 0.2826, 0.117, 0.2821, 0.1961, 0.2146, 0.2119, 0.2207, 0.117, 0.2821, 0.03782, 0.2826, 0.117, 0.2207, 0.117, 0.2146, 0.02205, 0.2821, 0.03782, 0.3602, 0.07637, 0.3543, 0.117, 0.2826, 0.117, 0.1012, 0.01242, 0.1604, 0.007966, 0.1681, 0.117, 0.1092, 0.117, 0.1092, 0.117, 0.1681, 0.117, 0.1604, 0.226, 0.1012, 0.2215, 0.1681, 0.117, 0.2207, 0.117, 0.2146, 0.2119, 0.1604, 0.226, 0.05676, 0.117, 0.1092, 0.117, 0.1012, 0.2215, 0.04745, 0.1895, 0.04745, 0.04446, 0.1012, 0.01242, 0.1092, 0.117, 0.05676, 0.117, 0.2826, 0.117, 0.3543, 0.117, 0.3602, 0.1576, 0.2821, 0.1961, 0.1604, 0.007966, 0.2146, 0.02205, 0.2207, 0.117, 0.1681, 0.117, 0.2826, 0.117, 0.2821, 0.1961, 0.2146, 0.2119, 0.2207, 0.117, 0.2821, 0.03782, 0.2826, 0.117, 0.2207, 0.117, 0.2146, 0.02205, 0.2821, 0.03782, 0.3602, 0.07637, 0.3543, 0.117, 0.2826, 0.117, 0.1012, 0.01242, 0.1604, 0.007966, 0.1681, 0.117, 0.1092, 0.117, 0.1092, 0.117, 0.1681, 0.117, 0.1604, 0.226, 0.1012, 0.2215, 0.1681, 0.117, 0.2207, 0.117, 0.2146, 0.2119, 0.1604, 0.226, 0.05676, 0.117, 0.1092, 0.117, 0.1012, 0.2215, 0.04745, 0.1895, 0.04745, 0.04446, 0.1012, 0.01242, 0.1092, 0.117, 0.05676, 0.117, 0.2826, 0.117, 0.3543, 0.117, 0.3602, 0.1576, 0.2821, 0.1961, 0.1604, 0.007966, 0.2146, 0.02205, 0.2207, 0.117, 0.1681, 0.117, 0.2826, 0.117, 0.2821, 0.1961, 0.2146, 0.2119, 0.2207, 0.117, 0.2821, 0.03782, 0.2826, 0.117, 0.2207, 0.117, 0.2146, 0.02205, 0.2821, 0.03782, 0.3602, 0.07637, 0.3543, 0.117, 0.2826, 0.117, 0.1012, 0.01242, 0.1604, 0.007966, 0.1681, 0.117, 0.1092, 0.117, 0.1092, 0.117, 0.1681, 0.117, 0.1604, 0.226, 0.1012, 0.2215, 0.1681, 0.117, 0.2207, 0.117, 0.2146, 0.2119, 0.1604, 0.226, 0.05676, 0.117, 0.1092, 0.117, 0.1012, 0.2215, 0.04745, 0.1895, 0.04745, 0.04446, 0.1012, 0.01242, 0.1092, 0.117, 0.05676, 0.117, 0.2826, 0.117, 0.3543, 0.117, 0.3602, 0.1576, 0.2821, 0.1961, 0.1604, 0.007966, 0.2146, 0.02205, 0.2207, 0.117, 0.1681, 0.117, 0.2826, 0.117, 0.2821, 0.1961, 0.2146, 0.2119, 0.2207, 0.117, 0.2821, 0.03782, 0.2826, 0.117, 0.2207, 0.117, 0.2146, 0.02205, 0.2821, 0.03782, 0.3602, 0.07637, 0.3543, 0.117, 0.2826, 0.117, 0.1012, 0.01242, 0.1604, 0.007966, 0.1681, 0.117, 0.1092, 0.117, 0.1092, 0.117, 0.1681, 0.117, 0.1604, 0.226, 0.1012, 0.2215, 0.1681, 0.117, 0.2207, 0.117, 0.2146, 0.2119, 0.1604, 0.226, 0.05676, 0.117, 0.1092, 0.117, 0.1012, 0.2215, 0.04745, 0.1895, 0.04745, 0.04446, 0.1012, 0.01242, 0.1092, 0.117, 0.05676, 0.117, 0.2826, 0.117, 0.3543, 0.117, 0.3602, 0.1576, 0.2821, 0.1961, 0.1604, 0.007966, 0.2146, 0.02205, 0.2207, 0.117, 0.1681, 0.117, 0.2826, 0.117, 0.2821, 0.1961, 0.2146, 0.2119, 0.2207, 0.117, 0.2821, 0.03782, 0.2826, 0.117, 0.2207, 0.117, 0.2146, 0.02205, 0.2821, 0.03782, 0.3602, 0.07637, 0.3543, 0.117, 0.2826, 0.117, 0.1012, 0.01242, 0.1604, 0.007966, 0.1681, 0.117, 0.1092, 0.117, 0.1092, 0.117, 0.1681, 0.117, 0.1604, 0.226, 0.1012, 0.2215, 0.1681, 0.117, 0.2207, 0.117, 0.2146, 0.2119, 0.1604, 0.226, 0.05676, 0.117, 0.1092, 0.117, 0.1012, 0.2215, 0.04745, 0.1895, 0.04745, 0.04446, 0.1012, 0.01242, 0.1092, 0.117, 0.05676, 0.117, 0.2826, 0.117, 0.3543, 0.117, 0.3602, 0.1576, 0.2821, 0.1961, 0.1604, 0.007966, 0.2146, 0.02205, 0.2207, 0.117, 0.1681, 0.117, 0.2826, 0.117, 0.2821, 0.1961, 0.2146, 0.2119, 0.2207, 0.117, 0.2821, 0.03782, 0.2826, 0.117, 0.2207, 0.117, 0.2146, 0.02205, 0.2821, 0.03782, 0.3602, 0.07637, 0.3543, 0.117, 0.2826, 0.117, 0.1012, 0.01242, 0.1604, 0.007966, 0.1681, 0.117, 0.1092, 0.117, 0.1092, 0.117, 0.1681, 0.117, 0.1604, 0.226, 0.1012, 0.2215, 0.1681, 0.117, 0.2207, 0.117, 0.2146, 0.2119, 0.1604, 0.226, 0.05676, 0.117, 0.1092, 0.117, 0.1012, 0.2215, 0.04745, 0.1895, 0.04745, 0.04446, 0.1012, 0.01242, 0.1092, 0.117, 0.05676, 0.117, 0.2826, 0.117, 0.3543, 0.117, 0.3602, 0.1576, 0.2821, 0.1961, 0.1604, 0.007966, 0.2146, 0.02205, 0.2207, 0.117, 0.1681, 0.117, 0.2826, 0.117, 0.2821, 0.1961, 0.2146, 0.2119, 0.2207, 0.117, 0.2821, 0.03782, 0.2826, 0.117, 0.2207, 0.117, 0.2146, 0.02205, 0.2821, 0.03782, 0.3602, 0.07637, 0.3543, 0.117, 0.2826, 0.117, 0.1012, 0.01242, 0.1604, 0.007966, 0.1681, 0.117, 0.1092, 0.117, 0.1092, 0.117, 0.1681, 0.117, 0.1604, 0.226, 0.1012, 0.2215, 0.1681, 0.117, 0.2207, 0.117, 0.2146, 0.2119, 0.1604, 0.226, 0.05676, 0.117, 0.1092, 0.117, 0.1012, 0.2215, 0.04745, 0.1895, 0.04745, 0.04446, 0.1012, 0.01242, 0.1092, 0.117, 0.05676, 0.117, 0.2826, 0.117, 0.3543, 0.117, 0.3602, 0.1576, 0.2821, 0.1961, 0.1604, 0.007966, 0.2146, 0.02205, 0.2207, 0.117, 0.1681, 0.117, 0.2826, 0.117, 0.2821, 0.1961, 0.2146, 0.2119, 0.2207, 0.117, 0.2821, 0.03782, 0.2826, 0.117, 0.2207, 0.117, 0.2146, 0.02205, 0.2821, 0.03782, 0.3602, 0.07637, 0.3543, 0.117, 0.2826, 0.117, 0.1012, 0.01242, 0.1604, 0.007966, 0.1681, 0.117, 0.1092, 0.117, 0.1092, 0.117, 0.1681, 0.117, 0.1604, 0.226, 0.1012, 0.2215, 0.1681, 0.117, 0.2207, 0.117, 0.2146, 0.2119, 0.1604, 0.226, 0.05676, 0.117, 0.1092, 0.117, 0.1012, 0.2215, 0.04745, 0.1895, 0.04745, 0.04446, 0.1012, 0.01242, 0.1092, 0.117, 0.05676, 0.117, 0.2826, 0.117, 0.3543, 0.117, 0.3602, 0.1576, 0.2821, 0.1961, 0.1604, 0.007966, 0.2146, 0.02205, 0.2207, 0.117, 0.1681, 0.117, 0.2826, 0.117, 0.2821, 0.1961, 0.2146, 0.2119, 0.2207, 0.117, 0.2821, 0.03782, 0.2826, 0.117, 0.2207, 0.117, 0.2146, 0.02205, 0.2821, 0.03782, 0.3602, 0.07637, 0.3543, 0.117, 0.2826, 0.117, 0.1012, 0.01242, 0.1604, 0.007966, 0.1681, 0.117, 0.1092, 0.117, 0.1092, 0.117, 0.1681, 0.117, 0.1604, 0.226, 0.1012, 0.2215, 0.1681, 0.117, 0.2207, 0.117, 0.2146, 0.2119, 0.1604, 0.226, 0.05676, 0.117, 0.1092, 0.117, 0.1012, 0.2215, 0.04745, 0.1895, 0.04745, 0.04446, 0.1012, 0.01242, 0.1092, 0.117, 0.05676, 0.117, 0.2826, 0.117, 0.3543, 0.117, 0.3602, 0.1576, 0.2821, 0.1961, 0.1604, 0.007966, 0.2146, 0.02205, 0.2207, 0.117, 0.1681, 0.117, 0.2826, 0.117, 0.2821, 0.1961, 0.2146, 0.2119, 0.2207, 0.117, 0.2821, 0.03782, 0.2826, 0.117, 0.2207, 0.117, 0.2146, 0.02205, 0.2821, 0.03782, 0.3602, 0.07637, 0.3543, 0.117, 0.2826, 0.117, 0.1012, 0.01242, 0.1604, 0.007966, 0.1681, 0.117, 0.1092, 0.117, 0.1092, 0.117, 0.1681, 0.117, 0.1604, 0.226, 0.1012, 0.2215])
me_plane_061.materials.append(mat_flowers)
me_plane_061.use_remesh_preserve_volume = False
me_plane_061.use_remesh_preserve_attributes = False
me_plane_061.use_mirror_vertex_groups = False
me_plane_061.update()

# ---- objects
ob_plant_1 = bpy.data.objects.new('Plant_1', me_plane_061)

# ---- transforms, parenting, visibility, modifiers, constraints
ob_plant_1.location = (0.0, 0.0, 0.0)
ob_plant_1.rotation_euler = (0.342, -0.0, 0.2709)
ob_plant_1.lineart.crease_threshold = 0.0

# ---- collection membership
col_collection_1.objects.link(ob_plant_1)

# ---- scene / render settings (as saved in the file)
scene.frame_start = 1; scene.frame_end = 250; scene.frame_set(0)
scene.render.engine = 'CYCLES'
scene.render.resolution_x = 1000
scene.render.resolution_y = 1000
scene.render.dither_intensity = 0.0
scene.cycles.samples = 200
scene.cycles.sampling_pattern = 'TABULATED_SOBOL'
scene.cycles.light_sampling_threshold = 0.0
scene.cycles.use_adaptive_sampling = False
scene.cycles.use_light_tree = False
scene.cycles.caustics_reflective = False
scene.cycles.caustics_refractive = False
scene.cycles.blur_glossy = 0.0
scene.cycles.max_bounces = 2
scene.cycles.pixel_filter_type = 'GAUSSIAN'
scene.cycles.sample_clamp_indirect = 0.0
scene.view_settings.view_transform = 'Standard'
bpy.context.view_layer.update()

# ---- added for rendering (the .blend has no active camera): camera
cam_auto = bpy.data.cameras.new('AutoCamera')
cam_auto.lens = 50.0
cam_auto.sensor_width = 36.0
cam_auto.clip_end = 1000.0
ob_auto_camera = bpy.data.objects.new('AutoCamera', cam_auto)
scene.collection.objects.link(ob_auto_camera)
ob_auto_camera.location = (2.29703, -2.81914, 2.07108)
ob_auto_camera.rotation_euler = (1.09748, -7.21219e-08, 0.694738)
scene.camera = ob_auto_camera
bpy.context.view_layer.update()
